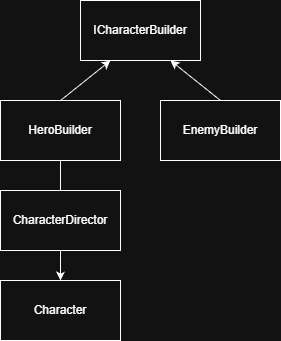

The diagram above was exported from draw.io. Its source (the exported page's mxGraphModel, read from the mxfile embedded in the PNG):
<mxGraphModel dx="1201" dy="730" grid="1" gridSize="10" guides="1" tooltips="1" connect="1" arrows="1" fold="1" page="1" pageScale="1" pageWidth="827" pageHeight="1169" math="0" shadow="0">
  <root>
    <mxCell id="0" />
    <mxCell id="1" parent="0" />
    <mxCell id="HTX1R1Yd1yHrZMHRBjoT-1" parent="1" style="rounded=0;whiteSpace=wrap;html=1;" value="ICharacterBuilder" vertex="1">
      <mxGeometry height="60" width="120" x="280" y="130" as="geometry" />
    </mxCell>
    <mxCell id="HTX1R1Yd1yHrZMHRBjoT-2" parent="1" style="rounded=0;whiteSpace=wrap;html=1;" value="CharacterDirector" vertex="1">
      <mxGeometry height="60" width="120" x="200" y="320" as="geometry" />
    </mxCell>
    <mxCell id="HTX1R1Yd1yHrZMHRBjoT-3" parent="1" style="rounded=0;whiteSpace=wrap;html=1;" value="Character" vertex="1">
      <mxGeometry height="60" width="120" x="200" y="410" as="geometry" />
    </mxCell>
    <mxCell id="HTX1R1Yd1yHrZMHRBjoT-4" parent="1" style="rounded=0;whiteSpace=wrap;html=1;" value="EnemyBuilder" vertex="1">
      <mxGeometry height="60" width="120" x="360" y="230" as="geometry" />
    </mxCell>
    <mxCell id="HTX1R1Yd1yHrZMHRBjoT-5" parent="1" style="rounded=0;whiteSpace=wrap;html=1;" value="HeroBuilder" vertex="1">
      <mxGeometry height="60" width="120" x="200" y="230" as="geometry" />
    </mxCell>
    <mxCell id="HTX1R1Yd1yHrZMHRBjoT-13" edge="1" parent="1" source="HTX1R1Yd1yHrZMHRBjoT-2" style="endArrow=classic;html=1;rounded=0;exitX=0.5;exitY=1;exitDx=0;exitDy=0;entryX=0.5;entryY=0;entryDx=0;entryDy=0;" target="HTX1R1Yd1yHrZMHRBjoT-3" value="">
      <mxGeometry height="50" relative="1" width="50" as="geometry">
        <mxPoint x="390" y="400" as="sourcePoint" />
        <mxPoint x="440" y="350" as="targetPoint" />
      </mxGeometry>
    </mxCell>
    <mxCell id="HTX1R1Yd1yHrZMHRBjoT-15" edge="1" parent="1" source="HTX1R1Yd1yHrZMHRBjoT-5" style="endArrow=classic;html=1;rounded=0;exitX=0.5;exitY=0;exitDx=0;exitDy=0;entryX=0.25;entryY=1;entryDx=0;entryDy=0;" target="HTX1R1Yd1yHrZMHRBjoT-1" value="">
      <mxGeometry height="50" relative="1" width="50" as="geometry">
        <mxPoint x="390" y="400" as="sourcePoint" />
        <mxPoint x="440" y="350" as="targetPoint" />
      </mxGeometry>
    </mxCell>
    <mxCell id="HTX1R1Yd1yHrZMHRBjoT-16" edge="1" parent="1" source="HTX1R1Yd1yHrZMHRBjoT-4" style="endArrow=classic;html=1;rounded=0;exitX=0.5;exitY=0;exitDx=0;exitDy=0;entryX=0.75;entryY=1;entryDx=0;entryDy=0;" target="HTX1R1Yd1yHrZMHRBjoT-1" value="">
      <mxGeometry height="50" relative="1" width="50" as="geometry">
        <mxPoint x="390" y="400" as="sourcePoint" />
        <mxPoint x="440" y="350" as="targetPoint" />
      </mxGeometry>
    </mxCell>
    <mxCell id="HTX1R1Yd1yHrZMHRBjoT-17" edge="1" parent="1" source="HTX1R1Yd1yHrZMHRBjoT-2" style="endArrow=none;html=1;rounded=0;exitX=0.5;exitY=0;exitDx=0;exitDy=0;entryX=0.5;entryY=1;entryDx=0;entryDy=0;" target="HTX1R1Yd1yHrZMHRBjoT-5" value="">
      <mxGeometry height="50" relative="1" width="50" as="geometry">
        <mxPoint x="390" y="400" as="sourcePoint" />
        <mxPoint x="440" y="350" as="targetPoint" />
      </mxGeometry>
    </mxCell>
  </root>
</mxGraphModel>